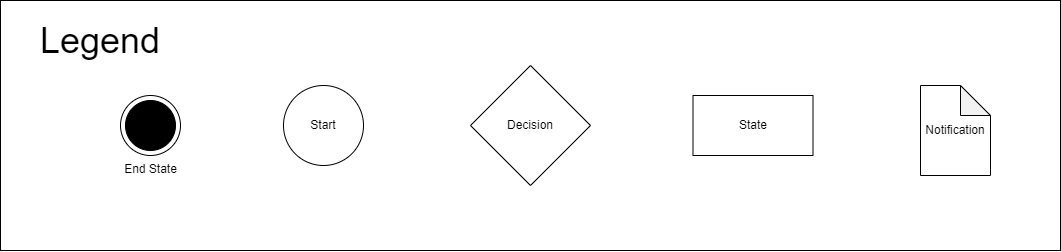

The diagram above was exported from draw.io. Its source (the exported page's mxGraphModel, read from the mxfile embedded in the PNG):
<mxGraphModel dx="2857" dy="947" grid="1" gridSize="10" guides="1" tooltips="1" connect="1" arrows="1" fold="1" page="1" pageScale="1" pageWidth="827" pageHeight="1169" math="0" shadow="0">
  <root>
    <mxCell id="0" />
    <mxCell id="1" parent="0" />
    <mxCell id="tEeaXXkIcJmuzDSCA2Fp-6" value="" style="rounded=0;whiteSpace=wrap;html=1;" parent="1" vertex="1">
      <mxGeometry x="-1110" y="355" width="1060" height="250" as="geometry" />
    </mxCell>
    <mxCell id="tEeaXXkIcJmuzDSCA2Fp-1" value="End State&lt;br&gt;" style="shape=mxgraph.sysml.actFinal;html=1;verticalLabelPosition=bottom;labelBackgroundColor=#ffffff;verticalAlign=top;" parent="1" vertex="1">
      <mxGeometry x="-990" y="450" width="60" height="60" as="geometry" />
    </mxCell>
    <mxCell id="tEeaXXkIcJmuzDSCA2Fp-2" value="Start" style="ellipse;whiteSpace=wrap;html=1;" parent="1" vertex="1">
      <mxGeometry x="-827" y="440" width="80" height="80" as="geometry" />
    </mxCell>
    <mxCell id="tEeaXXkIcJmuzDSCA2Fp-3" value="State" style="whiteSpace=wrap;html=1;" parent="1" vertex="1">
      <mxGeometry x="-417.5" y="450" width="120" height="60" as="geometry" />
    </mxCell>
    <mxCell id="tEeaXXkIcJmuzDSCA2Fp-4" value="Decision" style="rhombus;whiteSpace=wrap;html=1;" parent="1" vertex="1">
      <mxGeometry x="-640" y="420" width="120" height="120" as="geometry" />
    </mxCell>
    <mxCell id="tEeaXXkIcJmuzDSCA2Fp-5" value="Notification" style="shape=note;whiteSpace=wrap;html=1;backgroundOutline=1;darkOpacity=0.05;" parent="1" vertex="1">
      <mxGeometry x="-190" y="440" width="70" height="90" as="geometry" />
    </mxCell>
    <mxCell id="tEeaXXkIcJmuzDSCA2Fp-7" value="&lt;font style=&quot;font-size: 36px&quot;&gt;Legend&lt;/font&gt;" style="text;html=1;strokeColor=none;fillColor=none;align=center;verticalAlign=middle;whiteSpace=wrap;rounded=0;" parent="1" vertex="1">
      <mxGeometry x="-1090" y="370" width="160" height="50" as="geometry" />
    </mxCell>
  </root>
</mxGraphModel>